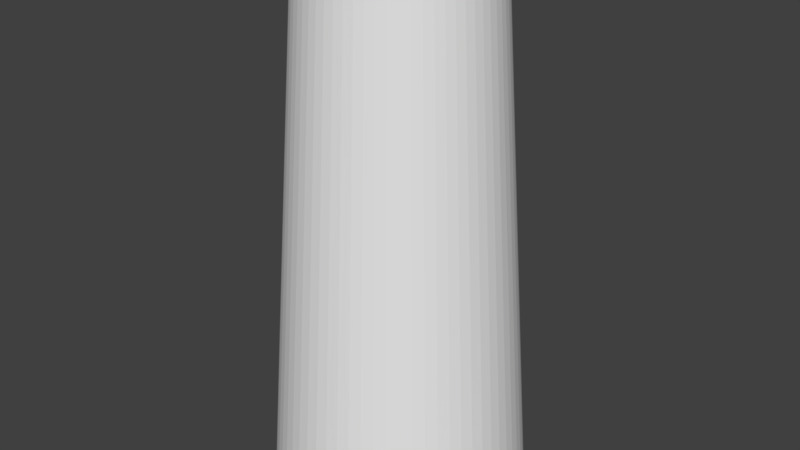 # Source: Target6.blend  (saved by Blender 2.78.0; exported with 4.5.12 LTS)
import bpy
from mathutils import Matrix  # noqa: F401  (used for matrix-valued properties, if any)

bpy.ops.wm.read_factory_settings(use_empty=True)
scene = bpy.context.scene
scene.name = 'Scene'

# ---- collections
col_collection_1 = bpy.data.collections.new('Collection 1'); scene.collection.children.link(col_collection_1)

# ---- world
world_world = bpy.data.worlds.new('World'); scene.world = world_world
world_world.color = (0.05088, 0.05088, 0.05088)
world_world.use_sun_shadow = False
world_world.sun_shadow_jitter_overblur = 0.0
world_world.cycles.sampling_method = 'MANUAL'

# ---- meshes
me_cylinder = bpy.data.meshes.new('Cylinder')
me_cylinder.from_pydata([(5.961e-08, 0.5019, 0.00637), (0.09792, 0.4923, 0.00637), (0.1921, 0.4637, 0.00637), (0.2789, 0.4174, 0.00637), (0.3549, 0.3549, 0.00637), (0.4174, 0.2789, 0.00637), (0.4637, 0.1921, 0.00637), (0.4923, 0.09792, 0.00637), (0.5019, 1.8e-07, 0.00637), (0.4923, -0.09792, 0.00637), (0.4637, -0.1921, 0.00637), (0.4174, -0.2789, 0.00637), (0.3549, -0.3549, 0.00637), (0.2789, -0.4174, 0.00637), (0.1921, -0.4637, 0.00637), (0.09792, -0.4923, 0.00637), (-1.039e-07, -0.5019, 0.00637), (-0.09792, -0.4923, 0.00637), (-0.1921, -0.4637, 0.00637), (-0.2789, -0.4174, 0.00637), (-0.3549, -0.3549, 0.00637), (-0.4174, -0.2789, 0.00637), (-0.4637, -0.1921, 0.00637), (-0.4923, -0.09792, 0.00637), (-0.5019, 6.268e-07, 0.00637), (-0.4923, 0.09792, 0.00637), (-0.4637, 0.1921, 0.00637), (-0.4174, 0.2789, 0.00637), (-0.3549, 0.3549, 0.00637), (-0.2789, 0.4174, 0.00637), (-0.1921, 0.4637, 0.00637), (-0.09792, 0.4923, 0.00637), (0.0695, 0.3494, 2.054), (0.1363, 0.3291, 2.054), (0.1979, 0.2962, 2.054), (0.2519, 0.2519, 2.054), (0.2962, 0.1979, 2.054), (0.3291, 0.1363, 2.054), (0.3494, 0.0695, 2.054), (0.3563, 2.174e-07, 2.054), (0.3494, -0.0695, 2.054), (0.3291, -0.1363, 2.054), (0.2962, -0.1979, 2.054), (0.2519, -0.2519, 2.054), (0.1979, -0.2962, 2.054), (0.1363, -0.3291, 2.054), (0.0695, -0.3494, 2.054), (-3.575e-08, -0.3563, 2.054), (-0.0695, -0.3494, 2.054), (-0.1363, -0.3291, 2.054), (-0.1979, -0.2962, 2.054), (-0.2519, -0.2519, 2.054), (-0.2962, -0.1979, 2.054), (-0.3291, -0.1363, 2.054), (-0.3494, -0.0695, 2.054), (-0.3563, 5.345e-07, 2.054), (-0.3494, 0.0695, 2.054), (-0.3291, 0.1363, 2.054), (-0.2962, 0.1979, 2.054), (-0.2519, 0.2519, 2.054), (-0.1979, 0.2962, 2.054), (-0.1363, 0.3291, 2.054), (-0.0695, 0.3494, 2.054), (8.034e-08, 0.3563, 2.054), (0.08371, 0.4209, 1.03), (0.1642, 0.3964, 1.03), (0.2384, 0.3568, 1.03), (0.3034, 0.3034, 1.03), (0.3568, 0.2384, 1.03), (0.3964, 0.1642, 1.03), (0.4209, 0.08371, 1.03), (0.4291, 1.987e-07, 1.03), (0.4209, -0.08371, 1.03), (0.3964, -0.1642, 1.03), (0.3568, -0.2384, 1.03), (0.3034, -0.3034, 1.03), (0.2384, -0.3568, 1.03), (0.1642, -0.3964, 1.03), (0.08371, -0.4209, 1.03), (-6.984e-08, -0.4291, 1.03), (-0.08371, -0.4209, 1.03), (-0.1642, -0.3964, 1.03), (-0.2384, -0.3568, 1.03), (-0.3034, -0.3034, 1.03), (-0.3568, -0.2384, 1.03), (-0.3964, -0.1642, 1.03), (-0.4209, -0.08371, 1.03), (-0.4291, 5.807e-07, 1.03), (-0.4209, 0.08371, 1.03), (-0.3964, 0.1642, 1.03), (-0.3568, 0.2384, 1.03), (-0.3034, 0.3034, 1.03), (-0.2384, 0.3568, 1.03), (-0.1642, 0.3964, 1.03), (-0.08371, 0.4209, 1.03), (6.998e-08, 0.4291, 1.03)], [], [(95, 63, 32, 64), (64, 32, 33, 65), (65, 33, 34, 66), (66, 34, 35, 67), (67, 35, 36, 68), (68, 36, 37, 69), (69, 37, 38, 70), (70, 38, 39, 71), (71, 39, 40, 72), (72, 40, 41, 73), (73, 41, 42, 74), (74, 42, 43, 75), (75, 43, 44, 76), (76, 44, 45, 77), (77, 45, 46, 78), (78, 46, 47, 79), (79, 47, 48, 80), (80, 48, 49, 81), (81, 49, 50, 82), (82, 50, 51, 83), (83, 51, 52, 84), (84, 52, 53, 85), (85, 53, 54, 86), (86, 54, 55, 87), (87, 55, 56, 88), (88, 56, 57, 89), (89, 57, 58, 90), (90, 58, 59, 91), (91, 59, 60, 92), (92, 60, 61, 93), (93, 61, 62, 94), (94, 62, 63, 95), (31, 94, 95, 0), (30, 93, 94, 31), (29, 92, 93, 30), (28, 91, 92, 29), (27, 90, 91, 28), (26, 89, 90, 27), (25, 88, 89, 26), (24, 87, 88, 25), (23, 86, 87, 24), (22, 85, 86, 23), (21, 84, 85, 22), (20, 83, 84, 21), (19, 82, 83, 20), (18, 81, 82, 19), (17, 80, 81, 18), (16, 79, 80, 17), (15, 78, 79, 16), (14, 77, 78, 15), (13, 76, 77, 14), (12, 75, 76, 13), (11, 74, 75, 12), (10, 73, 74, 11), (9, 72, 73, 10), (8, 71, 72, 9), (7, 70, 71, 8), (6, 69, 70, 7), (5, 68, 69, 6), (4, 67, 68, 5), (3, 66, 67, 4), (2, 65, 66, 3), (1, 64, 65, 2), (0, 95, 64, 1)])
_uv = me_cylinder.uv_layers.new(name='UVMap')
_uv.uv.foreach_set('vector', [0.2514, 0.3735, 0.2861, 0.9369, 0.3186, 0.9369, 0.2839, 0.3735, 0.2839, 0.3735, 0.3186, 0.9369, 0.3511, 0.9369, 0.3164, 0.3735, 0.3164, 0.3735, 0.3511, 0.9369, 0.3836, 0.9369, 0.3489, 0.3735, 0.3489, 0.3735, 0.3836, 0.9369, 0.4161, 0.9369, 0.3814, 0.3735, 0.3814, 0.3735, 0.4161, 0.9369, 0.4486, 0.9369, 0.4139, 0.3735, 0.4139, 0.3735, 0.4486, 0.9369, 0.4812, 0.9369, 0.4464, 0.3735, 0.4464, 0.3735, 0.4812, 0.9369, 0.5137, 0.9369, 0.479, 0.3735, 0.479, 0.3735, 0.5137, 0.9369, 0.5462, 0.9369, 0.5115, 0.3735, 0.5115, 0.3735, 0.5462, 0.9369, 0.5787, 0.9369, 0.544, 0.3735, 0.544, 0.3735, 0.5787, 0.9369, 0.6112, 0.9369, 0.5765, 0.3735, 0.5765, 0.3735, 0.6112, 0.9369, 0.6437, 0.9369, 0.609, 0.3735, 0.609, 0.3735, 0.6437, 0.9369, 0.6762, 0.9369, 0.6415, 0.3735, 0.6415, 0.3735, 0.6762, 0.9369, 0.7088, 0.9369, 0.6741, 0.3735, 0.6741, 0.3735, 0.7088, 0.9369, 0.7413, 0.9369, 0.7066, 0.3735, 0.7066, 0.3735, 0.7413, 0.9369, 0.7738, 0.9369, 0.7391, 0.3735, 0.7391, 0.3735, 0.7738, 0.9369, 0.8063, 0.9369, 0.7716, 0.3735, 0.7716, 0.3735, 0.8063, 0.9369, 0.8388, 0.9369, 0.8041, 0.3735, 0.8041, 0.3735, 0.8388, 0.9369, 0.8713, 0.9369, 0.8366, 0.3735, 0.8366, 0.3735, 0.8713, 0.9369, 0.9039, 0.9369, 0.8691, 0.3735, 0.8691, 0.3735, 0.9039, 0.9369, 0.9364, 0.9369, 0.9017, 0.3735, 0.9017, 0.3735, 0.9364, 0.9369, 0.9689, 0.9369, 0.9342, 0.3735, 0.9342, 0.3735, 0.9689, 0.9369, 1.001, 0.9369, 0.9667, 0.3735, 0.9667, 0.3735, 1.001, 0.9369, 1.034, 0.9369, 0.9992, 0.3735, 0.9992, 0.3735, 1.034, 0.9369, 1.066, 0.9369, 1.032, 0.3735, 1.032, 0.3735, 1.066, 0.9369, 1.099, 0.9369, 1.064, 0.3735, 0.02376, 0.3735, 0.05847, 0.9369, 0.09099, 0.9369, 0.05627, 0.3735, 0.05627, 0.3735, 0.09099, 0.9369, 0.1235, 0.9369, 0.08879, 0.3735, 0.08879, 0.3735, 0.1235, 0.9369, 0.156, 0.9369, 0.1213, 0.3735, 0.1213, 0.3735, 0.156, 0.9369, 0.1885, 0.9369, 0.1538, 0.3735, 0.1538, 0.3735, 0.1885, 0.9369, 0.221, 0.9369, 0.1863, 0.3735, 0.1863, 0.3735, 0.221, 0.9369, 0.2536, 0.9369, 0.2188, 0.3735, 0.2188, 0.3735, 0.2536, 0.9369, 0.2861, 0.9369, 0.2514, 0.3735, -0.4583, 0.01137, 0.2188, 0.3735, 0.2514, 0.3735, -0.4258, 0.01137, -0.4908, 0.01137, 0.1863, 0.3735, 0.2188, 0.3735, -0.4583, 0.01137, -0.5233, 0.01137, 0.1538, 0.3735, 0.1863, 0.3735, -0.4908, 0.01137, -0.5558, 0.01137, 0.1213, 0.3735, 0.1538, 0.3735, -0.5233, 0.01137, -0.5883, 0.01137, 0.08879, 0.3735, 0.1213, 0.3735, -0.5558, 0.01137, -0.6208, 0.01137, 0.05627, 0.3735, 0.08879, 0.3735, -0.5883, 0.01137, -0.6534, 0.01137, 0.02376, 0.3735, 0.05627, 0.3735, -0.6208, 0.01137, 0.3546, 0.01137, 1.032, 0.3735, 1.064, 0.3735, 0.3871, 0.01137, 0.3221, 0.01137, 0.9992, 0.3735, 1.032, 0.3735, 0.3546, 0.01137, 0.2896, 0.01137, 0.9667, 0.3735, 0.9992, 0.3735, 0.3221, 0.01137, 0.2571, 0.01137, 0.9342, 0.3735, 0.9667, 0.3735, 0.2896, 0.01137, 0.2245, 0.01137, 0.9017, 0.3735, 0.9342, 0.3735, 0.2571, 0.01137, 0.192, 0.01137, 0.8691, 0.3735, 0.9017, 0.3735, 0.2245, 0.01137, 0.1595, 0.01137, 0.8366, 0.3735, 0.8691, 0.3735, 0.192, 0.01137, 0.127, 0.01138, 0.8041, 0.3735, 0.8366, 0.3735, 0.1595, 0.01137, 0.09448, 0.01138, 0.7716, 0.3735, 0.8041, 0.3735, 0.127, 0.01138, 0.06197, 0.01138, 0.7391, 0.3735, 0.7716, 0.3735, 0.09448, 0.01138, 0.02945, 0.01138, 0.7066, 0.3735, 0.7391, 0.3735, 0.06197, 0.01138, -0.003064, 0.01138, 0.6741, 0.3735, 0.7066, 0.3735, 0.02945, 0.01138, -0.03558, 0.01138, 0.6415, 0.3735, 0.6741, 0.3735, -0.003064, 0.01138, -0.06809, 0.01138, 0.609, 0.3735, 0.6415, 0.3735, -0.03558, 0.01138, -0.1006, 0.01138, 0.5765, 0.3735, 0.609, 0.3735, -0.06809, 0.01138, -0.1331, 0.01138, 0.544, 0.3735, 0.5765, 0.3735, -0.1006, 0.01138, -0.1656, 0.01138, 0.5115, 0.3735, 0.544, 0.3735, -0.1331, 0.01138, -0.1982, 0.01138, 0.479, 0.3735, 0.5115, 0.3735, -0.1656, 0.01138, -0.2307, 0.01138, 0.4464, 0.3735, 0.479, 0.3735, -0.1982, 0.01138, -0.2632, 0.01138, 0.4139, 0.3735, 0.4464, 0.3735, -0.2307, 0.01138, -0.2957, 0.01137, 0.3814, 0.3735, 0.4139, 0.3735, -0.2632, 0.01138, -0.3282, 0.01137, 0.3489, 0.3735, 0.3814, 0.3735, -0.2957, 0.01137, -0.3607, 0.01137, 0.3164, 0.3735, 0.3489, 0.3735, -0.3282, 0.01137, -0.3932, 0.01137, 0.2839, 0.3735, 0.3164, 0.3735, -0.3607, 0.01137, -0.4258, 0.01137, 0.2514, 0.3735, 0.2839, 0.3735, -0.3932, 0.01137])
me_cylinder.use_remesh_preserve_volume = False
me_cylinder.use_remesh_preserve_attributes = False
me_cylinder.use_mirror_vertex_groups = False
me_cylinder.update()

# ---- objects
ob_target = bpy.data.objects.new('Target', me_cylinder)

# ---- transforms, parenting, visibility, modifiers, constraints
ob_target.location = (0.0, 0.0, 0.0)
ob_target.lineart.crease_threshold = 0.0
_m = ob_target.modifiers.new('Subsurf', 'SUBSURF')
_m.uv_smooth = 'PRESERVE_CORNERS'
_m.quality = 1
_m.render_levels = 1
_m.show_only_control_edges = False

# ---- collection membership
col_collection_1.objects.link(ob_target)

# ---- scene / render settings (as saved in the file)
scene.frame_start = 1; scene.frame_end = 250; scene.frame_set(1)
scene.render.engine = 'BLENDER_EEVEE_NEXT'
scene.render.resolution_percentage = 50
scene.render.dither_intensity = 0.0
scene.cycles.use_denoising = False
scene.cycles.samples = 128
scene.cycles.sampling_pattern = 'TABULATED_SOBOL'
scene.cycles.light_sampling_threshold = 0.0
scene.cycles.use_adaptive_sampling = False
scene.cycles.use_light_tree = False
scene.cycles.blur_glossy = 0.0
scene.cycles.sample_clamp_indirect = 0.0
scene.view_settings.view_transform = 'Standard'
bpy.context.view_layer.update()

# ---- added for rendering (the .blend has no active camera and no usable light): camera, sun
cam_auto = bpy.data.cameras.new('AutoCamera')
cam_auto.lens = 50.0
cam_auto.sensor_width = 36.0
cam_auto.clip_end = 1000.0
ob_auto_camera = bpy.data.objects.new('AutoCamera', cam_auto)
scene.collection.objects.link(ob_auto_camera)
ob_auto_camera.location = (2.30551, -2.76661, 2.8747)
ob_auto_camera.rotation_euler = (1.09748, -7.21219e-08, 0.694738)
scene.camera = ob_auto_camera
light_auto_sun = bpy.data.lights.new('AutoSun', 'SUN')
light_auto_sun.energy = 3.0
light_auto_sun.angle = 0.0523599
ob_auto_sun = bpy.data.objects.new('AutoSun', light_auto_sun)
scene.collection.objects.link(ob_auto_sun)
ob_auto_sun.rotation_euler = (0.872665, 0.174533, 0.523599)
bpy.context.view_layer.update()
